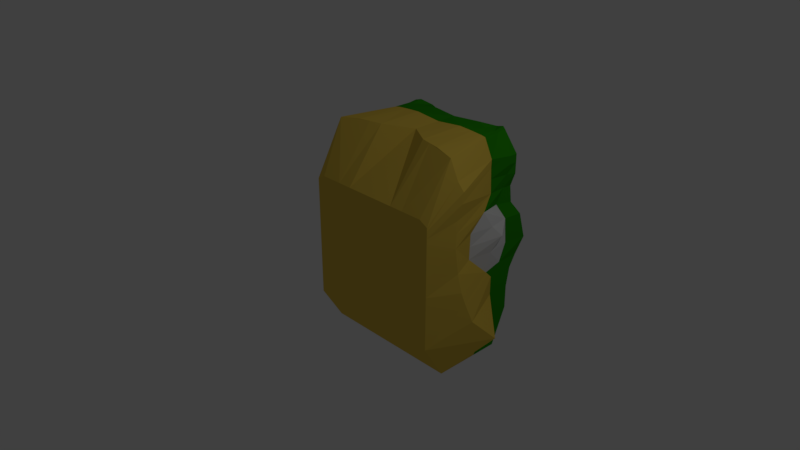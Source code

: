 # Source: HeadArriba.blend  (saved by Blender 2.78.0; exported with 4.5.12 LTS)
import bpy
from mathutils import Matrix  # noqa: F401  (used for matrix-valued properties, if any)

bpy.ops.wm.read_factory_settings(use_empty=True)
scene = bpy.context.scene
scene.name = 'Scene'

# ---- collections
col_collection_1 = bpy.data.collections.new('Collection 1'); scene.collection.children.link(col_collection_1)

# ---- materials (node trees are filled in below, after node groups)
mat_material_002 = bpy.data.materials.new('Material.002')
mat_material_002.alpha_threshold = 0.0
mat_material_002.use_transparent_shadow = False
mat_material_002.diffuse_color = (0.8, 0.5592, 0.07723, 1.0)
mat_material_002.roughness = 0.5
mat_material_003 = bpy.data.materials.new('Material.003')
mat_material_003.alpha_threshold = 0.0
mat_material_003.use_transparent_shadow = False
mat_material_003.diffuse_color = (0.02275, 0.3032, 0.002078, 1.0)
mat_material_003.roughness = 0.5
mat_material_004 = bpy.data.materials.new('Material.004')
mat_material_004.alpha_threshold = 0.0
mat_material_004.use_transparent_shadow = False
mat_material_004.roughness = 0.5

# ---- material node trees

# ---- world
world_world = bpy.data.worlds.new('World'); scene.world = world_world
world_world.color = (0.05088, 0.05088, 0.05088)
world_world.use_sun_shadow = False
world_world.sun_shadow_jitter_overblur = 0.0
world_world.cycles.sampling_method = 'MANUAL'

# ---- cameras
cam_camera = bpy.data.cameras.new('Camera')
cam_camera.clip_end = 100.0
cam_camera.lens = 35.0
cam_camera.sensor_width = 32.0
cam_camera.sensor_height = 18.0
cam_camera.ortho_scale = 7.314
cam_camera.dof.focus_distance = 0.0
cam_camera.dof.aperture_fstop = 128.0

# ---- lights
light_lamp = bpy.data.lights.new('Lamp', 'POINT')
light_lamp.transmission_factor = 0.0
light_lamp.cutoff_distance = 30.0
light_lamp.energy = 100.0
light_lamp.shadow_buffer_clip_start = 1.001
light_lamp.shadow_soft_size = 0.1
light_lamp.shadow_maximum_resolution = 0.006
light_lamp.use_absolute_resolution = True

# ---- meshes
me_cube_001 = bpy.data.meshes.new('Cube.001')
me_cube_001.from_pydata([(-0.007566, 0.02682, 0.7946), (-0.007566, 1.537, 1.492), (-0.007566, 1.592, 0.7741), (-0.9019, 0.02682, 0.7946), (-0.8143, 1.614, 1.507), (-1.025, 0.02655, 0.5778), (-0.9563, 1.613, 0.774), (-0.007566, 1.237, 1.493), (-0.594, 1.613, 0.774), (-0.9546, 1.236, 0.7745), (-1.025, 0.02668, 0.6834), (-1.025, 1.614, 1.118), (-0.8178, 1.237, 1.493), (-0.594, 0.02682, 0.7946), (-0.594, 1.72, 1.463), (-0.594, 1.237, 1.519), (-0.9377, 1.237, 1.119), (-0.007566, 0.02674, 0.7283), (-0.007566, 1.493, 1.493), (-0.7488, 1.64, 0.774), (-1.164, 0.3964, 0.7424), (-1.025, 0.02661, 0.6245), (-1.025, 1.614, 1.234), (-1.005, 0.4259, 1.494), (-0.7488, 0.02682, 0.7946), (-0.3879, 1.567, 1.513), (-0.007566, 0.8327, 1.493), (-0.007566, 1.614, 1.234), (-0.3879, 1.592, 0.7741), (-0.9427, 1.492, 0.7742), (-1.025, 0.02674, 0.7283), (-1.025, 1.613, 0.9669), (-0.8132, 1.493, 1.493), (-0.3879, 0.02682, 0.7946), (-0.7488, 1.655, 1.52), (-0.594, 1.681, 1.234), (-0.7488, 1.657, 1.118), (-0.3879, 1.614, 1.118), (-0.3879, 1.237, 1.53), (-0.7488, 1.237, 1.506), (-0.5497, 0.5319, 1.529), (-0.594, 1.493, 1.493), (-0.9412, 1.237, 1.235), (-0.9412, 1.236, 0.9674), (-1.214, 0.4431, 1.12), (-1.025, 1.493, 1.119), (-1.025, 0.02631, 0.3777), (-1.173, 0.3772, 0.3773), (-1.06, 1.719, 0.3757), (-0.7488, 1.613, 0.3758), (-0.9811, 1.493, 0.9671), (-1.209, 0.4252, 0.9684), (-1.133, 0.4255, 1.236), (-0.7488, 1.493, 1.493), (-0.7093, 0.4991, 1.527), (-0.3879, 0.5786, 1.523), (-0.3879, 1.613, 0.9669), (-0.7488, 1.645, 0.9669), (-0.7488, 1.663, 1.234), (-0.3879, 1.614, 1.234), (-0.3879, 1.493, 1.493), (-1.025, 1.493, 1.235), (-0.7488, 1.613, 0.5627), (-0.9685, 1.628, 0.5415), (-1.161, 0.4011, 0.5641), (-1.025, 0.02648, 0.5154), (-0.3879, 1.591, 0.5627), (-0.9357, 1.374, 0.5689), (-1.025, 1.041, 0.5988), (-1.185, 0.4181, 0.01698), (-0.3879, 1.591, 0.01555), (-1.025, 0.7918, 0.01652), (-1.025, 1.492, 0.01567), (-0.3879, 1.591, 0.3758), (-1.025, 1.462, 0.376), (-1.025, 0.8041, 0.3768), (-1.025, 0.02556, -0.2323), (-1.244, 0.4297, -0.2328), (-1.025, 1.712, -0.2343), (-0.7488, 1.612, -0.2342), (-1.025, 0.02587, 0.01746), (-0.7488, 1.612, 0.01552), (-1.076, 1.807, 0.01528), (-1.273, 0.4768, -0.402), (-0.007566, 1.591, 0.01555), (-0.594, 1.56, -0.4033), (-0.3879, 1.539, -0.4033), (-1.025, 1.235, -0.4029), (-0.3879, 1.59, -0.2342), (-0.594, 1.612, -0.2342), (-1.025, 1.385, -0.234), (-1.025, 1.134, -0.2987), (-1.025, 0.02503, -0.6699), (-1.327, 0.5592, -0.6705), (-1.025, 1.56, -0.6717), (-0.007566, 1.59, -0.2342), (-1.025, 0.02536, -0.4014), (-0.7488, 1.56, -0.4033), (-1.025, 1.612, -0.4034), (-1.451, 0.8781, -1.002), (-0.594, 0.02463, -1.001), (-0.7488, 0.02463, -1.001), (-0.007566, 1.59, -0.4033), (-0.594, 1.559, -1.003), (-0.3879, 1.538, -1.003), (-1.025, 1.234, -1.002), (-0.3879, 1.538, -0.6717), (-1.025, 1.234, -0.6713), (-1.025, 0.3363, -1.513), (-1.025, 0.4222, -1.513), (-1.025, 1.335, -1.514), (-0.007566, 1.59, -0.6718), (-0.7488, 1.335, -1.514), (-0.3879, 0.3363, -1.513), (-0.007566, 0.3363, -1.513), (-1.025, 0.02463, -1.001), (-0.7488, 1.559, -1.003), (-1.025, 1.559, -1.003), (-0.3879, 0.02463, -1.001), (-0.007566, 0.02463, -1.001), (-0.007566, 1.589, -1.003), (-0.7488, 0.3363, -1.513), (-0.594, 0.3363, -1.513), (-0.3879, 1.314, -1.514), (-0.594, 1.335, -1.514), (-1.025, 1.184, -1.514), (-1.025, 0.9564, -1.514), (-0.007566, 1.365, -1.514), (-1.081, 1.133, 0.3764), (-1.123, 1.142, 0.0161), (-1.025, 0.7979, 0.1966), (-1.025, 1.477, 0.1958), (-1.144, 1.279, 0.2303), (0.8868, 0.02682, 0.7946), (0.7992, 1.614, 1.507), (1.01, 0.02655, 0.5778), (0.9411, 1.613, 0.774), (0.5789, 1.613, 0.774), (0.9395, 1.236, 0.7745), (1.01, 0.02668, 0.6834), (1.01, 1.614, 1.118), (0.8027, 1.237, 1.493), (0.5789, 0.02682, 0.7946), (0.5789, 1.72, 1.463), (0.5789, 1.237, 1.519), (0.9226, 1.237, 1.119), (0.7336, 1.64, 0.774), (1.149, 0.3964, 0.7424), (1.01, 0.02661, 0.6245), (1.01, 1.614, 1.234), (0.99, 0.4259, 1.494), (0.7336, 0.02682, 0.7946), (0.3728, 1.567, 1.513), (0.3728, 1.592, 0.7741), (0.9276, 1.492, 0.7742), (1.01, 0.02674, 0.7283), (1.01, 1.613, 0.9669), (0.7981, 1.493, 1.493), (0.3728, 0.02682, 0.7946), (0.7336, 1.655, 1.52), (0.5789, 1.681, 1.234), (0.7336, 1.657, 1.118), (0.3728, 1.614, 1.118), (0.3728, 1.237, 1.53), (0.7336, 1.237, 1.506), (0.5346, 0.5319, 1.529), (0.5789, 1.493, 1.493), (0.926, 1.237, 1.235), (0.926, 1.236, 0.9674), (1.199, 0.4431, 1.12), (1.01, 1.493, 1.119), (1.01, 0.02631, 0.3777), (1.158, 0.3772, 0.3773), (1.045, 1.719, 0.3757), (0.7336, 1.613, 0.3758), (0.966, 1.493, 0.9671), (1.194, 0.4252, 0.9684), (1.118, 0.4255, 1.236), (0.7336, 1.493, 1.493), (0.6942, 0.4991, 1.527), (0.3728, 0.5786, 1.523), (0.3728, 1.613, 0.9669), (0.7336, 1.645, 0.9669), (0.7336, 1.663, 1.234), (0.3728, 1.614, 1.234), (0.3728, 1.493, 1.493), (1.01, 1.493, 1.235), (0.7336, 1.613, 0.5627), (0.9534, 1.628, 0.5415), (1.146, 0.4011, 0.5641), (1.01, 0.02648, 0.5154), (0.3728, 1.591, 0.5627), (0.9206, 1.374, 0.5689), (1.01, 1.041, 0.5988), (1.17, 0.4181, 0.01698), (0.3728, 1.591, 0.01555), (1.01, 0.7918, 0.01652), (1.01, 1.492, 0.01567), (0.3728, 1.591, 0.3758), (1.01, 1.462, 0.376), (1.01, 0.8041, 0.3768), (1.01, 0.02556, -0.2323), (1.229, 0.4297, -0.2328), (1.01, 1.712, -0.2343), (0.7336, 1.612, -0.2342), (1.01, 0.02587, 0.01746), (0.7336, 1.612, 0.01552), (1.061, 1.807, 0.01528), (1.258, 0.4768, -0.402), (0.5789, 1.56, -0.4033), (0.3728, 1.539, -0.4033), (1.01, 1.235, -0.4029), (0.3728, 1.59, -0.2342), (0.5789, 1.612, -0.2342), (1.01, 1.385, -0.2339), (1.01, 1.134, -0.2987), (1.01, 0.02503, -0.6699), (1.311, 0.5592, -0.6705), (1.01, 1.56, -0.6717), (1.01, 0.02536, -0.4014), (0.7336, 1.56, -0.4033), (1.01, 1.612, -0.4034), (1.436, 0.8781, -1.002), (0.5789, 0.02463, -1.001), (0.7336, 0.02463, -1.001), (0.5789, 1.559, -1.003), (0.3728, 1.538, -1.003), (1.01, 1.234, -1.002), (0.3728, 1.538, -0.6717), (1.01, 1.234, -0.6713), (1.01, 0.3363, -1.513), (1.01, 0.4222, -1.513), (1.01, 1.335, -1.514), (0.7336, 1.335, -1.514), (0.3728, 0.3363, -1.513), (1.01, 0.02463, -1.001), (0.7336, 1.559, -1.003), (1.01, 1.559, -1.003), (0.3728, 0.02463, -1.001), (0.7336, 0.3363, -1.513), (0.5789, 0.3363, -1.513), (0.3728, 1.314, -1.514), (0.5789, 1.335, -1.514), (1.01, 1.184, -1.514), (1.01, 0.9564, -1.514), (1.059, 1.158, 0.3763), (1.059, 1.142, 0.0161), (1.01, 0.7979, 0.1966), (1.01, 1.477, 0.1958), (1.129, 1.279, 0.2303)], [], [(82, 48, 49, 81, 79, 78), (61, 32, 4, 22), (60, 18, 1, 25), (59, 25, 1, 27), (58, 34, 14, 35), (2, 27, 184, 162, 181, 153), (55, 26, 7, 38), (144, 163, 180, 165, 179, 164), (53, 41, 14, 34), (52, 23, 12, 42), (77, 69, 71, 91, 87, 83), (50, 45, 11, 31), (29, 67, 68, 9), (9, 68, 64, 20), (89, 79, 81, 49, 62, 19, 8, 28, 66, 73, 70, 88), (6, 63, 67, 29), (43, 16, 45, 50), (9, 43, 50, 29), (29, 50, 31, 6), (21, 10, 44, 51), (5, 21, 51, 20), (30, 3, 23, 52), (10, 30, 52, 44), (44, 52, 42, 16), (39, 15, 41, 53), (12, 39, 53, 32), (32, 53, 34, 4), (3, 24, 13, 33, 55, 40, 54, 23), (23, 54, 39, 12), (33, 0, 26, 55), (22, 4, 34, 58), (19, 62, 63, 6, 31, 11, 22, 58, 36, 57), (35, 14, 25, 59), (8, 19, 57, 36, 58, 35, 59, 37, 56, 28), (38, 7, 18, 60), (15, 38, 60, 41), (41, 60, 25, 14), (42, 12, 32, 61), (16, 42, 61, 45), (45, 61, 22, 11), (190, 171, 172, 189, 147, 135), (198, 195, 84, 2, 153, 191), (63, 48, 74, 67), (73, 66, 28, 2, 84, 70), (62, 49, 48, 63), (68, 75, 47, 64), (67, 74, 128, 75, 68), (132, 129, 71, 130), (75, 130, 71, 69, 47), (47, 69, 80, 46), (48, 82, 72, 131, 74), (202, 208, 211, 215, 196, 194), (69, 77, 76, 80), (82, 78, 90, 72), (72, 90, 91, 71, 129), (84, 95, 88, 70), (213, 204, 220, 209, 210, 102, 95, 212), (79, 97, 98, 78), (96, 76, 77, 83, 93, 99, 115, 92), (105, 107, 87, 91, 90, 78, 98, 94, 117, 110, 125, 126), (102, 111, 106, 86), (87, 107, 93, 83), (103, 116, 117, 94, 98, 97, 85, 86, 106, 104), (65, 5, 20, 64, 47, 46), (107, 105, 99, 93), (111, 120, 104, 106), (99, 109, 108, 115), (101, 115, 108, 121, 122, 113, 114, 119, 118, 100), (105, 126, 109, 99), (114, 113, 122, 121, 108, 109, 126, 125, 110, 112, 124, 123, 127), (131, 72, 129, 132), (74, 131, 132, 128), (128, 132, 130, 75), (207, 203, 204, 206, 174, 173), (186, 149, 134, 157), (185, 152, 1, 18), (184, 27, 1, 152), (183, 160, 143, 159), (180, 163, 7, 26), (178, 159, 143, 166), (177, 167, 141, 150), (20, 51, 44, 16, 43, 9), (175, 156, 140, 170), (154, 138, 193, 192), (138, 147, 189, 193), (213, 212, 195, 198, 191, 153, 137, 146, 187, 174, 206, 204), (136, 154, 192, 188), (168, 175, 170, 145), (138, 154, 175, 168), (154, 136, 156, 175), (148, 176, 169, 139), (135, 147, 176, 148), (155, 177, 150, 133), (139, 169, 177, 155), (169, 145, 167, 177), (164, 178, 166, 144), (141, 157, 178, 164), (157, 134, 159, 178), (133, 150, 179, 165, 180, 158, 142, 151), (150, 141, 164, 179), (158, 180, 26, 0), (15, 39, 54, 40, 55, 38), (30, 10, 21, 5, 65, 46, 80, 76, 96, 92, 115, 101, 100, 118, 119, 17, 0, 33, 13, 24, 3), (27, 2, 28, 56, 37, 59), (149, 183, 159, 134), (146, 182, 161, 183, 149, 140, 156, 136, 188, 187), (160, 184, 152, 143), (137, 153, 181, 162, 184, 160, 183, 161, 182, 146), (163, 185, 18, 7), (144, 166, 185, 163), (166, 143, 152, 185), (167, 186, 157, 141), (145, 170, 186, 167), (170, 140, 149, 186), (188, 192, 199, 173), (187, 188, 173, 174), (193, 189, 172, 200), (192, 193, 200, 245, 199), (249, 247, 196, 246), (200, 172, 194, 196, 247), (172, 171, 205, 194), (173, 199, 248, 197, 207), (194, 205, 201, 202), (207, 197, 214, 203), (197, 246, 196, 215, 214), (84, 195, 212, 95), (89, 88, 95, 102, 86, 85, 97, 79), (204, 203, 221, 220), (219, 216, 235, 222, 217, 208, 202, 201), (227, 244, 243, 232, 237, 218, 221, 203, 214, 215, 211, 229), (102, 210, 228, 111), (211, 208, 217, 229), (225, 226, 228, 210, 209, 220, 221, 218, 237, 236), (229, 217, 222, 227), (111, 228, 226, 120), (222, 235, 230, 231), (103, 104, 120, 127, 123, 124, 112, 110, 117, 116), (225, 236, 237, 232, 233, 242, 241, 127, 120, 226), (238, 119, 114, 234, 240, 239, 230, 235, 224, 223), (227, 222, 231, 244), (114, 127, 241, 242, 233, 232, 243, 244, 231, 230, 239, 240, 234), (248, 249, 246, 197), (199, 245, 249, 248), (245, 200, 247, 249), (147, 138, 168, 145, 169, 176), (155, 133, 151, 142, 158, 0, 17, 119, 238, 223, 224, 235, 216, 219, 201, 205, 171, 190, 135, 148, 139)])
me_cube_001.polygons.foreach_set('material_index', [1, 1, 1, 1, 1, 1, 0, 0, 1, 0, 0, 1, 1, 0, 1, 1, 1, 1, 1, 0, 0, 0, 0, 0, 1, 1, 1, 0, 0, 0, 1, 1, 1, 1, 1, 1, 1, 1, 1, 1, 0, 1, 1, 1, 1, 0, 2, 2, 0, 0, 1, 0, 0, 1, 2, 1, 1, 1, 0, 1, 1, 0, 1, 0, 0, 1, 0, 0, 0, 0, 2, 2, 2, 1, 1, 1, 1, 1, 0, 1, 0, 0, 1, 1, 0, 1, 1, 1, 1, 1, 0, 0, 0, 0, 0, 1, 1, 1, 0, 0, 0, 0, 0, 1, 1, 1, 1, 1, 1, 1, 1, 1, 1, 1, 1, 1, 0, 2, 2, 0, 0, 1, 0, 1, 2, 1, 1, 1, 0, 1, 1, 0, 1, 0, 1, 0, 1, 1, 0, 0, 0, 2, 2, 2, 0, 0])
_uv = me_cube_001.uv_layers.new(name='UVMap')
_uv.uv.foreach_set('vector', [0.4892, 0.6057, 0.3934, 0.6054, 0.3856, 0.5366, 0.4935, 0.5339, 0.5702, 0.5406, 0.5633, 0.6093, 0.119, 0.5849, 0.05833, 0.5466, 0.06541, 0.5385, 0.1224, 0.5759, 0.03178, 0.4552, 0.03043, 0.3608, 0.03542, 0.3608, 0.04176, 0.4544, 0.1246, 0.4473, 0.04176, 0.4544, 0.03542, 0.3608, 0.1217, 0.3608, 0.1265, 0.5241, 0.06274, 0.5282, 0.06524, 0.4984, 0.126, 0.4934, 0.2624, 0.3608, 0.1217, 0.3608, 0.1246, 0.2744, 0.1608, 0.2731, 0.2027, 0.273, 0.2615, 0.2714, 0.0714, 0.2839, 0.04985, 0.3727, 0.001763, 0.3727, 8.633e-05, 0.2749, 0.0093, 0.5241, 8.63e-05, 0.4704, 0.0714, 0.4615, 0.07865, 0.4936, 0.08802, 0.5221, 0.02315, 0.5626, 0.05011, 0.5357, 0.04007, 0.5037, 0.06524, 0.4984, 0.06274, 0.5282, 0.1506, 0.1573, 0.1095, 0.1825, 0.03036, 0.1668, 0.09366, 0.08671, 0.5506, 0.1064, 0.4762, 0.1124, 0.4688, 0.05872, 0.5608, 0.01625, 0.5918, 0.00491, 0.5984, 0.1006, 0.1892, 0.6039, 0.1471, 0.5938, 0.1497, 0.5824, 0.1892, 0.5885, 0.2523, 0.6065, 0.3192, 0.626, 0.3067, 0.6698, 0.2504, 0.6371, 0.2349, 0.02904, 0.2957, 0.04927, 0.3158, 0.1234, 0.2649, 0.1309, 0.5725, 0.5032, 0.5702, 0.5406, 0.4935, 0.5339, 0.3856, 0.5366, 0.3268, 0.5397, 0.2579, 0.5368, 0.2604, 0.4993, 0.2616, 0.4502, 0.327, 0.4512, 0.3846, 0.4513, 0.4959, 0.4512, 0.5741, 0.4533, 0.253, 0.5915, 0.3348, 0.5978, 0.3192, 0.626, 0.2523, 0.6065, 0.1866, 0.6334, 0.1386, 0.6254, 0.1471, 0.5938, 0.1892, 0.6039, 0.2504, 0.6371, 0.1866, 0.6334, 0.1892, 0.6039, 0.2523, 0.6065, 0.2523, 0.6065, 0.1892, 0.6039, 0.1892, 0.5885, 0.253, 0.5915, 0.3029, 0.1716, 0.2876, 0.1733, 0.1762, 0.1418, 0.2085, 0.1355, 0.3159, 0.1707, 0.3029, 0.1716, 0.2085, 0.1355, 0.2649, 0.1309, 0.2746, 0.1752, 0.2602, 0.1981, 0.1095, 0.1825, 0.1506, 0.1573, 0.2876, 0.1733, 0.2746, 0.1752, 0.1506, 0.1573, 0.1762, 0.1418, 0.1762, 0.1418, 0.1506, 0.1573, 0.09366, 0.08671, 0.1241, 0.06467, 0.02684, 0.5498, 0.01107, 0.5122, 0.04007, 0.5037, 0.05011, 0.5357, 0.03807, 0.5639, 0.02684, 0.5498, 0.05011, 0.5357, 0.05833, 0.5466, 0.05833, 0.5466, 0.05011, 0.5357, 0.06274, 0.5282, 0.06541, 0.5385, 0.2602, 0.1981, 0.2603, 0.2286, 0.2601, 0.2582, 0.2594, 0.2981, 0.0714, 0.2839, 0.07864, 0.2518, 0.088, 0.2233, 0.1095, 0.1825, 0.1095, 0.1825, 0.088, 0.2233, 0.02313, 0.1828, 0.03036, 0.1668, 0.2594, 0.2981, 0.2587, 0.3727, 0.04985, 0.3727, 0.0714, 0.2839, 0.1224, 0.5759, 0.06541, 0.5385, 0.06274, 0.5282, 0.1265, 0.5241, 0.2579, 0.5368, 0.3268, 0.5397, 0.3348, 0.5978, 0.253, 0.5915, 0.1892, 0.5885, 0.1497, 0.5824, 0.1224, 0.5759, 0.1265, 0.5241, 0.1569, 0.526, 0.1992, 0.5303, 0.126, 0.4934, 0.06524, 0.4984, 0.04176, 0.4544, 0.1246, 0.4473, 0.2604, 0.4993, 0.2579, 0.5368, 0.1992, 0.5303, 0.1569, 0.526, 0.1265, 0.5241, 0.126, 0.4934, 0.1246, 0.4473, 0.1608, 0.4486, 0.2027, 0.4486, 0.2616, 0.4502, 8.508e-05, 0.4592, 0.0004574, 0.3608, 0.03043, 0.3608, 0.03178, 0.4552, 0.01107, 0.5122, 8.508e-05, 0.4592, 0.03178, 0.4552, 0.04007, 0.5037, 0.04007, 0.5037, 0.03178, 0.4552, 0.04176, 0.4544, 0.06524, 0.4984, 0.1041, 0.6116, 0.03807, 0.5639, 0.05833, 0.5466, 0.119, 0.5849, 0.1386, 0.6254, 0.1041, 0.6116, 0.119, 0.5849, 0.1471, 0.5938, 0.1471, 0.5938, 0.119, 0.5849, 0.1224, 0.5759, 0.1497, 0.5824, 0.3332, 0.5752, 0.3719, 0.576, 0.3704, 0.6242, 0.3159, 0.6219, 0.2649, 0.6145, 0.3159, 0.5746, 0.3848, 0.2701, 0.496, 0.2705, 0.4966, 0.3609, 0.2624, 0.3608, 0.2615, 0.2714, 0.327, 0.2703, 0.3348, 0.5978, 0.3934, 0.6054, 0.3866, 0.6317, 0.3192, 0.626, 0.3846, 0.4513, 0.327, 0.4512, 0.2616, 0.4502, 0.2624, 0.3608, 0.4966, 0.3609, 0.4959, 0.4512, 0.3268, 0.5397, 0.3856, 0.5366, 0.3934, 0.6054, 0.3348, 0.5978, 0.2957, 0.04927, 0.3659, 0.06643, 0.3704, 0.121, 0.3158, 0.1234, 0.01364, 0.272, 0.2508, 0.2948, 0.2599, 0.1518, 0.253, 0.01158, 5.713e-05, 0.1137, 0.4224, 0.2035, 0.6456, 0.1704, 0.6601, 0.0123, 0.456, 5.713e-05, 0.3659, 0.06643, 0.4176, 0.06366, 0.4688, 0.05872, 0.4762, 0.1124, 0.3704, 0.121, 0.3704, 0.121, 0.4762, 0.1124, 0.4769, 0.1688, 0.3719, 0.1693, 0.3934, 0.6054, 0.4892, 0.6057, 0.4896, 0.6387, 0.4398, 0.6354, 0.3866, 0.6317, 0.5507, 0.6387, 0.5985, 0.6445, 0.592, 0.7402, 0.561, 0.7288, 0.4689, 0.6865, 0.4763, 0.6328, 0.4762, 0.1124, 0.5506, 0.1064, 0.5483, 0.1688, 0.4769, 0.1688, 0.4892, 0.6057, 0.5633, 0.6093, 0.5661, 0.6464, 0.4896, 0.6387, 0.6532, 0.3264, 0.9281, 0.2697, 0.9999, 0.1702, 0.6601, 0.0123, 0.6456, 0.1704, 0.4966, 0.3609, 0.5755, 0.361, 0.5741, 0.4533, 0.4959, 0.4512, 0.5732, 0.2185, 0.5712, 0.1809, 0.6263, 0.1779, 0.6278, 0.2165, 0.629, 0.2677, 0.6294, 0.3612, 0.5755, 0.361, 0.5746, 0.2687, 0.5702, 0.5406, 0.6252, 0.5441, 0.6207, 0.6151, 0.5633, 0.6093, 0.595, 0.1689, 0.5483, 0.1688, 0.5506, 0.1064, 0.5984, 0.1006, 0.6723, 0.09596, 0.7504, 0.09994, 0.7383, 0.1758, 0.6633, 0.1693, 0.8244, 0.6544, 0.7137, 0.6569, 0.6229, 0.6602, 0.5889, 0.6741, 0.5661, 0.6464, 0.5633, 0.6093, 0.6207, 0.6151, 0.7127, 0.6179, 0.8218, 0.6169, 0.9918, 0.6225, 0.9939, 0.64, 0.9971, 0.6664, 0.6294, 0.3612, 0.7163, 0.3616, 0.7154, 0.4564, 0.6283, 0.4546, 0.5918, 0.00491, 0.676, 8.63e-05, 0.6723, 0.09596, 0.5984, 0.1006, 0.8234, 0.5097, 0.8227, 0.5486, 0.8218, 0.6169, 0.7127, 0.6179, 0.6207, 0.6151, 0.6252, 0.5441, 0.6267, 0.5054, 0.6283, 0.4546, 0.7154, 0.4564, 0.8243, 0.4577, 0.3331, 0.17, 0.3159, 0.1707, 0.2649, 0.1309, 0.3158, 0.1234, 0.3704, 0.121, 0.3719, 0.1693, 0.676, 8.63e-05, 0.7851, 0.01174, 0.7504, 0.09994, 0.6723, 0.09596, 0.7163, 0.3616, 0.8246, 0.362, 0.8243, 0.4577, 0.7154, 0.4564, 0.7504, 0.09994, 0.8539, 0.1644, 0.8488, 0.1711, 0.7383, 0.1758, 0.7387, 0.2244, 0.7383, 0.1758, 0.8488, 0.1711, 0.8693, 0.2155, 0.8754, 0.2464, 0.881, 0.2893, 0.8865, 0.3724, 0.7413, 0.3725, 0.7405, 0.2963, 0.7395, 0.255, 0.7851, 0.01174, 0.8994, 0.1326, 0.8539, 0.1644, 0.7504, 0.09994, 0.8865, 0.3724, 0.881, 0.2893, 0.8754, 0.2464, 0.8693, 0.2155, 0.8488, 0.1711, 0.8539, 0.1644, 0.8994, 0.1326, 0.9218, 0.1219, 0.9364, 0.1149, 0.9663, 0.1821, 0.9773, 0.2192, 0.9875, 0.2717, 0.9999, 0.3724, 0.4531, 0.3264, 0.6532, 0.3264, 0.6456, 0.1704, 0.4224, 0.2035, 0.2508, 0.2948, 0.4531, 0.3264, 0.4224, 0.2035, 0.2599, 0.1518, 0.2599, 0.1518, 0.4224, 0.2035, 0.456, 5.713e-05, 0.253, 0.01158, 0.4897, 0.1145, 0.5649, 0.1118, 0.5712, 0.1809, 0.494, 0.1871, 0.3854, 0.1848, 0.393, 0.1158, 0.1189, 0.1368, 0.1223, 0.1458, 0.06537, 0.1833, 0.0583, 0.1751, 0.03177, 0.2665, 0.04175, 0.2673, 0.03542, 0.3608, 0.03043, 0.3608, 0.1246, 0.2744, 0.1217, 0.3608, 0.03542, 0.3608, 0.04175, 0.2673, 0.1265, 0.1976, 0.126, 0.2283, 0.06522, 0.2233, 0.0627, 0.1935, 0.0714, 0.4615, 8.63e-05, 0.4704, 0.001763, 0.3727, 0.04985, 0.3727, 0.05008, 0.1861, 0.0627, 0.1935, 0.06522, 0.2233, 0.04005, 0.218, 0.1506, 0.5881, 0.09372, 0.6587, 0.03038, 0.5786, 0.1095, 0.5628, 0.2649, 0.1309, 0.2085, 0.1355, 0.1762, 0.1418, 0.1241, 0.06467, 0.1721, 0.04231, 0.2349, 0.02904, 0.1891, 0.1179, 0.189, 0.1333, 0.1496, 0.1393, 0.147, 0.128, 0.2521, 0.1152, 0.2501, 0.08462, 0.3063, 0.05193, 0.3188, 0.0956, 0.235, 0.7163, 0.2649, 0.6145, 0.3159, 0.6219, 0.2958, 0.696, 0.5732, 0.2185, 0.5746, 0.2687, 0.496, 0.2705, 0.3848, 0.2701, 0.327, 0.2703, 0.2615, 0.2714, 0.2603, 0.2223, 0.2578, 0.1848, 0.3266, 0.1818, 0.3854, 0.1848, 0.494, 0.1871, 0.5712, 0.1809, 0.2528, 0.1302, 0.2521, 0.1152, 0.3188, 0.0956, 0.3345, 0.1237, 0.1864, 0.08833, 0.1891, 0.1179, 0.147, 0.128, 0.1385, 0.09635, 0.2501, 0.08462, 0.2521, 0.1152, 0.1891, 0.1179, 0.1864, 0.08833, 0.2521, 0.1152, 0.2528, 0.1302, 0.189, 0.1333, 0.1891, 0.1179, 0.3029, 0.5737, 0.2085, 0.6098, 0.1763, 0.6035, 0.2876, 0.572, 0.3159, 0.5746, 0.2649, 0.6145, 0.2085, 0.6098, 0.3029, 0.5737, 0.2747, 0.5702, 0.1506, 0.5881, 0.1095, 0.5628, 0.2602, 0.5473, 0.2876, 0.572, 0.1763, 0.6035, 0.1506, 0.5881, 0.2747, 0.5702, 0.1763, 0.6035, 0.1242, 0.6807, 0.09372, 0.6587, 0.1506, 0.5881, 0.02683, 0.172, 0.05008, 0.1861, 0.04005, 0.218, 0.01107, 0.2096, 0.03805, 0.1579, 0.0583, 0.1751, 0.05008, 0.1861, 0.02683, 0.172, 0.0583, 0.1751, 0.06537, 0.1833, 0.0627, 0.1935, 0.05008, 0.1861, 0.2602, 0.5473, 0.1095, 0.5628, 0.08802, 0.5221, 0.07865, 0.4936, 0.0714, 0.4615, 0.2595, 0.4472, 0.2601, 0.4872, 0.2603, 0.5167, 0.1095, 0.5628, 0.03038, 0.5786, 0.02315, 0.5626, 0.08802, 0.5221, 0.2595, 0.4472, 0.0714, 0.4615, 0.04985, 0.3727, 0.2587, 0.3727, 0.009292, 0.2213, 0.02313, 0.1828, 0.088, 0.2233, 0.07864, 0.2518, 0.0714, 0.2839, 8.633e-05, 0.2749, 0.2746, 0.1752, 0.2876, 0.1733, 0.3029, 0.1716, 0.3159, 0.1707, 0.3331, 0.17, 0.3719, 0.1693, 0.4769, 0.1688, 0.5483, 0.1688, 0.595, 0.1689, 0.6633, 0.1693, 0.7383, 0.1758, 0.7387, 0.2244, 0.7395, 0.255, 0.7405, 0.2963, 0.7413, 0.3725, 0.2757, 0.3727, 0.2587, 0.3727, 0.2594, 0.2981, 0.2601, 0.2582, 0.2603, 0.2286, 0.2602, 0.1981, 0.1217, 0.3608, 0.2624, 0.3608, 0.2616, 0.4502, 0.2027, 0.4486, 0.1608, 0.4486, 0.1246, 0.4473, 0.1223, 0.1458, 0.1265, 0.1976, 0.0627, 0.1935, 0.06537, 0.1833, 0.2578, 0.1848, 0.1991, 0.1913, 0.1568, 0.1957, 0.1265, 0.1976, 0.1223, 0.1458, 0.1496, 0.1393, 0.189, 0.1333, 0.2528, 0.1302, 0.3345, 0.1237, 0.3266, 0.1818, 0.126, 0.2283, 0.1246, 0.2744, 0.04175, 0.2673, 0.06522, 0.2233, 0.2603, 0.2223, 0.2615, 0.2714, 0.2027, 0.273, 0.1608, 0.2731, 0.1246, 0.2744, 0.126, 0.2283, 0.1265, 0.1976, 0.1568, 0.1957, 0.1991, 0.1913, 0.2578, 0.1848, 8.53e-05, 0.2625, 0.03177, 0.2665, 0.03043, 0.3608, 0.0004574, 0.3608, 0.01107, 0.2096, 0.04005, 0.218, 0.03177, 0.2665, 8.53e-05, 0.2625, 0.04005, 0.218, 0.06522, 0.2233, 0.04175, 0.2673, 0.03177, 0.2665, 0.104, 0.1102, 0.1189, 0.1368, 0.0583, 0.1751, 0.03805, 0.1579, 0.1385, 0.09635, 0.147, 0.128, 0.1189, 0.1368, 0.104, 0.1102, 0.147, 0.128, 0.1496, 0.1393, 0.1223, 0.1458, 0.1189, 0.1368, 0.3345, 0.1237, 0.3188, 0.0956, 0.386, 0.08969, 0.393, 0.1158, 0.3266, 0.1818, 0.3345, 0.1237, 0.393, 0.1158, 0.3854, 0.1848, 0.2958, 0.696, 0.3159, 0.6219, 0.3704, 0.6242, 0.366, 0.6788, 0.01234, 0.2562, 5.56e-05, 0.1009, 0.2503, 0.005942, 0.2536, 0.1504, 0.2454, 0.2802, 0.4092, 0.1933, 0.4479, 5.56e-05, 0.6517, 0.01679, 0.6404, 0.1637, 0.366, 0.6788, 0.3704, 0.6242, 0.4763, 0.6328, 0.4689, 0.6865, 0.4178, 0.6816, 0.3704, 0.6242, 0.3719, 0.576, 0.4769, 0.5764, 0.4763, 0.6328, 0.393, 0.1158, 0.386, 0.08969, 0.4393, 0.0849, 0.4901, 0.08082, 0.4897, 0.1145, 0.4763, 0.6328, 0.4769, 0.5764, 0.5484, 0.5763, 0.5507, 0.6387, 0.4897, 0.1145, 0.4901, 0.08082, 0.5683, 0.0745, 0.5649, 0.1118, 0.6429, 0.3092, 0.6404, 0.1637, 0.6517, 0.01679, 0.9999, 0.1725, 0.9249, 0.2685, 0.4966, 0.3609, 0.496, 0.2705, 0.5746, 0.2687, 0.5755, 0.361, 0.5725, 0.5032, 0.5741, 0.4533, 0.5755, 0.361, 0.6294, 0.3612, 0.6283, 0.4546, 0.6267, 0.5054, 0.6252, 0.5441, 0.5702, 0.5406, 0.5712, 0.1809, 0.5649, 0.1118, 0.6225, 0.1066, 0.6263, 0.1779, 0.5951, 0.5762, 0.6633, 0.5757, 0.7384, 0.5692, 0.7505, 0.645, 0.6724, 0.649, 0.5985, 0.6445, 0.5507, 0.6387, 0.5484, 0.5763, 0.827, 0.06929, 0.9999, 0.0588, 0.9965, 0.08521, 0.9943, 0.1028, 0.824, 0.1068, 0.7147, 0.1048, 0.6225, 0.1066, 0.5649, 0.1118, 0.5683, 0.0745, 0.5915, 0.04725, 0.6252, 0.06155, 0.7161, 0.06573, 0.6294, 0.3612, 0.629, 0.2677, 0.7162, 0.2668, 0.7163, 0.3616, 0.592, 0.7402, 0.5985, 0.6445, 0.6724, 0.649, 0.6762, 0.7449, 0.8246, 0.2141, 0.825, 0.2662, 0.7162, 0.2668, 0.629, 0.2677, 0.6278, 0.2165, 0.6263, 0.1779, 0.6225, 0.1066, 0.7147, 0.1048, 0.824, 0.1068, 0.8243, 0.1752, 0.6762, 0.7449, 0.6724, 0.649, 0.7505, 0.645, 0.7853, 0.7332, 0.7163, 0.3616, 0.7162, 0.2668, 0.825, 0.2662, 0.8246, 0.362, 0.7505, 0.645, 0.7384, 0.5692, 0.8489, 0.5738, 0.8539, 0.5805, 0.8234, 0.5097, 0.8243, 0.4577, 0.8246, 0.362, 0.9961, 0.3627, 0.9957, 0.4603, 0.9945, 0.5127, 0.9937, 0.5521, 0.9918, 0.6225, 0.8218, 0.6169, 0.8227, 0.5486, 0.8246, 0.2141, 0.8243, 0.1752, 0.824, 0.1068, 0.9943, 0.1028, 0.9954, 0.1733, 0.9959, 0.2126, 0.9967, 0.2652, 0.9961, 0.3627, 0.8246, 0.362, 0.825, 0.2662, 0.7406, 0.4486, 0.7413, 0.3725, 0.8865, 0.3724, 0.881, 0.4556, 0.8755, 0.4985, 0.8693, 0.5294, 0.8489, 0.5738, 0.7384, 0.5692, 0.7387, 0.5205, 0.7395, 0.4899, 0.7853, 0.7332, 0.7505, 0.645, 0.8539, 0.5805, 0.8995, 0.6122, 0.8865, 0.3724, 0.9999, 0.3724, 0.9875, 0.4731, 0.9774, 0.5256, 0.9664, 0.5627, 0.9365, 0.6299, 0.9219, 0.623, 0.8995, 0.6122, 0.8539, 0.5805, 0.8489, 0.5738, 0.8693, 0.5294, 0.8755, 0.4985, 0.881, 0.4556, 0.4434, 0.3092, 0.4092, 0.1933, 0.6404, 0.1637, 0.6429, 0.3092, 0.2454, 0.2802, 0.2536, 0.1504, 0.4092, 0.1933, 0.4434, 0.3092, 0.2536, 0.1504, 0.2503, 0.005942, 0.4479, 5.56e-05, 0.4092, 0.1933, 0.2649, 0.6145, 0.235, 0.7163, 0.1722, 0.7031, 0.1242, 0.6807, 0.1763, 0.6035, 0.2085, 0.6098, 0.2747, 0.5702, 0.2602, 0.5473, 0.2603, 0.5167, 0.2601, 0.4872, 0.2595, 0.4472, 0.2587, 0.3727, 0.2757, 0.3727, 0.7413, 0.3725, 0.7406, 0.4486, 0.7395, 0.4899, 0.7387, 0.5205, 0.7384, 0.5692, 0.6633, 0.5757, 0.5951, 0.5762, 0.5484, 0.5763, 0.4769, 0.5764, 0.3719, 0.576, 0.3332, 0.5752, 0.3159, 0.5746, 0.3029, 0.5737, 0.2876, 0.572])
me_cube_001.materials.append(mat_material_002)
me_cube_001.materials.append(mat_material_003)
me_cube_001.materials.append(mat_material_004)
me_cube_001.use_remesh_preserve_volume = False
me_cube_001.use_remesh_preserve_attributes = False
me_cube_001.use_mirror_vertex_groups = False
me_cube_001.update()

# ---- objects
ob_lamp = bpy.data.objects.new('Lamp', light_lamp)
ob_camera = bpy.data.objects.new('Camera', cam_camera)
ob_cube_001 = bpy.data.objects.new('Cube.001', me_cube_001)

# ---- transforms, parenting, visibility, modifiers, constraints
ob_lamp.location = (4.076, 1.005, 5.904)
ob_lamp.rotation_euler = (0.6503, 0.05522, 1.866)
ob_lamp.lock_rotations_4d = False
ob_lamp.empty_display_type = 'ARROWS'
ob_lamp.color = (0.0, 0.0, 0.0, 0.0)
ob_lamp.lineart.crease_threshold = 0.0
ob_camera.location = (7.481, -6.508, 5.344)
ob_camera.rotation_euler = (1.109, 0.0, 0.8149)
ob_camera.lock_rotations_4d = False
ob_camera.empty_display_type = 'ARROWS'
ob_camera.color = (0.0, 0.0, 0.0, 0.0)
ob_camera.display_type = 'WIRE'
ob_camera.lineart.crease_threshold = 0.0
ob_cube_001.location = (0.0, 0.0, 0.0)
ob_cube_001.lineart.crease_threshold = 0.0

# ---- collection membership
col_collection_1.objects.link(ob_lamp)
col_collection_1.objects.link(ob_camera)
col_collection_1.objects.link(ob_cube_001)

# ---- scene / render settings (as saved in the file)
scene.camera = ob_camera
scene.frame_start = 1; scene.frame_end = 250; scene.frame_set(1)
scene.render.engine = 'BLENDER_EEVEE_NEXT'
scene.render.resolution_percentage = 50
scene.render.dither_intensity = 0.0
scene.cycles.use_denoising = False
scene.cycles.samples = 128
scene.cycles.sampling_pattern = 'TABULATED_SOBOL'
scene.cycles.light_sampling_threshold = 0.0
scene.cycles.use_adaptive_sampling = False
scene.cycles.use_light_tree = False
scene.cycles.blur_glossy = 0.0
scene.cycles.sample_clamp_indirect = 0.0
scene.view_settings.view_transform = 'Standard'
bpy.context.view_layer.update()

